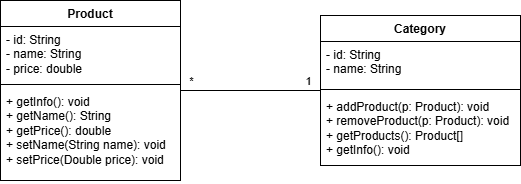

The diagram above was exported from draw.io. Its source (the exported page's mxGraphModel, read from the mxfile embedded in the PNG):
<mxGraphModel dx="1042" dy="626" grid="1" gridSize="10" guides="1" tooltips="1" connect="1" arrows="1" fold="1" page="1" pageScale="1" pageWidth="850" pageHeight="1100" math="0" shadow="0">
  <root>
    <mxCell id="0" />
    <mxCell id="1" parent="0" />
    <mxCell id="0J0IzDHqYn-7T1s4Sg2l-19" edge="1" parent="1" source="0J0IzDHqYn-7T1s4Sg2l-7" style="edgeStyle=orthogonalEdgeStyle;rounded=0;orthogonalLoop=1;jettySize=auto;html=1;endArrow=none;endFill=0;" target="0J0IzDHqYn-7T1s4Sg2l-15">
      <mxGeometry relative="1" as="geometry" />
    </mxCell>
    <mxCell id="0J0IzDHqYn-7T1s4Sg2l-21" connectable="0" parent="0J0IzDHqYn-7T1s4Sg2l-19" style="edgeLabel;html=1;align=center;verticalAlign=middle;resizable=0;points=[];" value="1" vertex="1">
      <mxGeometry relative="1" x="0.8086" y="1" as="geometry">
        <mxPoint y="-9" as="offset" />
      </mxGeometry>
    </mxCell>
    <mxCell id="0J0IzDHqYn-7T1s4Sg2l-22" connectable="0" parent="0J0IzDHqYn-7T1s4Sg2l-19" style="edgeLabel;html=1;align=center;verticalAlign=middle;resizable=0;points=[];" value="*" vertex="1">
      <mxGeometry relative="1" x="-0.7343" y="-2" as="geometry">
        <mxPoint x="-9" y="-12" as="offset" />
      </mxGeometry>
    </mxCell>
    <mxCell id="0J0IzDHqYn-7T1s4Sg2l-7" parent="1" style="swimlane;fontStyle=1;align=center;verticalAlign=top;childLayout=stackLayout;horizontal=1;startSize=26;horizontalStack=0;resizeParent=1;resizeParentMax=0;resizeLast=0;collapsible=1;marginBottom=0;whiteSpace=wrap;html=1;" value="Product" vertex="1">
      <mxGeometry height="180" width="180" x="200" y="125" as="geometry">
        <mxRectangle height="30" width="100" x="200" y="130" as="alternateBounds" />
      </mxGeometry>
    </mxCell>
    <mxCell id="0J0IzDHqYn-7T1s4Sg2l-8" parent="0J0IzDHqYn-7T1s4Sg2l-7" style="text;strokeColor=none;fillColor=none;align=left;verticalAlign=top;spacingLeft=4;spacingRight=4;overflow=hidden;rotatable=0;points=[[0,0.5],[1,0.5]];portConstraint=eastwest;whiteSpace=wrap;html=1;" value="- id: String&lt;div&gt;- name: String&lt;/div&gt;&lt;div&gt;- price: double&lt;/div&gt;" vertex="1">
      <mxGeometry height="54" width="180" y="26" as="geometry" />
    </mxCell>
    <mxCell id="0J0IzDHqYn-7T1s4Sg2l-9" parent="0J0IzDHqYn-7T1s4Sg2l-7" style="line;strokeWidth=1;fillColor=none;align=left;verticalAlign=middle;spacingTop=-1;spacingLeft=3;spacingRight=3;rotatable=0;labelPosition=right;points=[];portConstraint=eastwest;strokeColor=inherit;" value="" vertex="1">
      <mxGeometry height="8" width="180" y="80" as="geometry" />
    </mxCell>
    <mxCell id="0J0IzDHqYn-7T1s4Sg2l-10" parent="0J0IzDHqYn-7T1s4Sg2l-7" style="text;strokeColor=none;fillColor=none;align=left;verticalAlign=top;spacingLeft=4;spacingRight=4;overflow=hidden;rotatable=0;points=[[0,0.5],[1,0.5]];portConstraint=eastwest;whiteSpace=wrap;html=1;" value="+ getInfo(): void&lt;br&gt;+ getName(): String&lt;br&gt;+ getPrice(): double&lt;br&gt;+ setName(String name): void&lt;br&gt;+ setPrice(Double price): void" vertex="1">
      <mxGeometry height="92" width="180" y="88" as="geometry" />
    </mxCell>
    <mxCell id="0J0IzDHqYn-7T1s4Sg2l-15" parent="1" style="swimlane;fontStyle=1;align=center;verticalAlign=top;childLayout=stackLayout;horizontal=1;startSize=26;horizontalStack=0;resizeParent=1;resizeParentMax=0;resizeLast=0;collapsible=1;marginBottom=0;whiteSpace=wrap;html=1;" value="Category" vertex="1">
      <mxGeometry height="150" width="200" x="520" y="140" as="geometry">
        <mxRectangle height="30" width="100" x="200" y="130" as="alternateBounds" />
      </mxGeometry>
    </mxCell>
    <mxCell id="0J0IzDHqYn-7T1s4Sg2l-16" parent="0J0IzDHqYn-7T1s4Sg2l-15" style="text;strokeColor=none;fillColor=none;align=left;verticalAlign=top;spacingLeft=4;spacingRight=4;overflow=hidden;rotatable=0;points=[[0,0.5],[1,0.5]];portConstraint=eastwest;whiteSpace=wrap;html=1;" value="- id: String&lt;div&gt;- name: String&lt;/div&gt;" vertex="1">
      <mxGeometry height="44" width="200" y="26" as="geometry" />
    </mxCell>
    <mxCell id="0J0IzDHqYn-7T1s4Sg2l-17" parent="0J0IzDHqYn-7T1s4Sg2l-15" style="line;strokeWidth=1;fillColor=none;align=left;verticalAlign=middle;spacingTop=-1;spacingLeft=3;spacingRight=3;rotatable=0;labelPosition=right;points=[];portConstraint=eastwest;strokeColor=inherit;" value="" vertex="1">
      <mxGeometry height="8" width="200" y="70" as="geometry" />
    </mxCell>
    <mxCell id="0J0IzDHqYn-7T1s4Sg2l-18" parent="0J0IzDHqYn-7T1s4Sg2l-15" style="text;strokeColor=none;fillColor=none;align=left;verticalAlign=top;spacingLeft=4;spacingRight=4;overflow=hidden;rotatable=0;points=[[0,0.5],[1,0.5]];portConstraint=eastwest;whiteSpace=wrap;html=1;" value="+ addProduct(p: Product): void&lt;br&gt;+ removeProduct(p: Product): void&lt;br&gt;+ getProducts(): Product[]&lt;div&gt;+ getInfo(): void&lt;/div&gt;" vertex="1">
      <mxGeometry height="72" width="200" y="78" as="geometry" />
    </mxCell>
  </root>
</mxGraphModel>